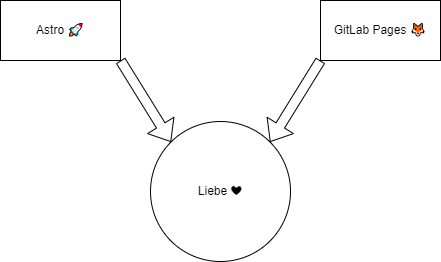

The diagram above was exported from draw.io. Its source (the exported page's mxGraphModel, read from the mxfile embedded in the PNG):
<mxGraphModel dx="1033" dy="444" grid="1" gridSize="10" guides="1" tooltips="1" connect="1" arrows="1" fold="1" page="1" pageScale="1" pageWidth="827" pageHeight="1169" math="0" shadow="0">
  <root>
    <mxCell id="0" />
    <mxCell id="1" parent="0" />
    <mxCell id="2" value="Astro 🚀" style="rounded=0;whiteSpace=wrap;html=1;" parent="1" vertex="1">
      <mxGeometry x="160" y="80" width="120" height="60" as="geometry" />
    </mxCell>
    <mxCell id="4" value="" style="shape=flexArrow;endArrow=classic;html=1;exitX=1;exitY=1;exitDx=0;exitDy=0;entryX=0;entryY=0;entryDx=0;entryDy=0;" parent="1" source="2" target="7" edge="1">
      <mxGeometry width="50" height="50" relative="1" as="geometry">
        <mxPoint x="390" y="260" as="sourcePoint" />
        <mxPoint x="320" y="240" as="targetPoint" />
      </mxGeometry>
    </mxCell>
    <mxCell id="5" value="" style="shape=flexArrow;endArrow=classic;html=1;exitX=0;exitY=1;exitDx=0;exitDy=0;entryX=1;entryY=0;entryDx=0;entryDy=0;" parent="1" source="6" target="7" edge="1">
      <mxGeometry width="50" height="50" relative="1" as="geometry">
        <mxPoint x="490" y="150" as="sourcePoint" />
        <mxPoint x="400" y="240" as="targetPoint" />
      </mxGeometry>
    </mxCell>
    <mxCell id="6" value="GitLab Pages 🦊" style="rounded=0;whiteSpace=wrap;html=1;" parent="1" vertex="1">
      <mxGeometry x="480" y="80" width="120" height="60" as="geometry" />
    </mxCell>
    <mxCell id="7" value="Liebe ❤" style="ellipse;whiteSpace=wrap;html=1;aspect=fixed;" parent="1" vertex="1">
      <mxGeometry x="310" y="201" width="140" height="140" as="geometry" />
    </mxCell>
  </root>
</mxGraphModel>